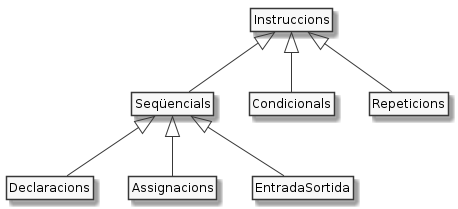

The diagram above was rendered by PlantUML. Its source (embedded in the PNG):
@startuml

hide circle
hide empty members
skinparam monochrome true

class Instruccions
class Seqüencials extends Instruccions
class Condicionals extends Instruccions
class Repeticions extends Instruccions
class Declaracions extends Seqüencials
class Assignacions extends Seqüencials
class EntradaSortida extends Seqüencials

@enduml